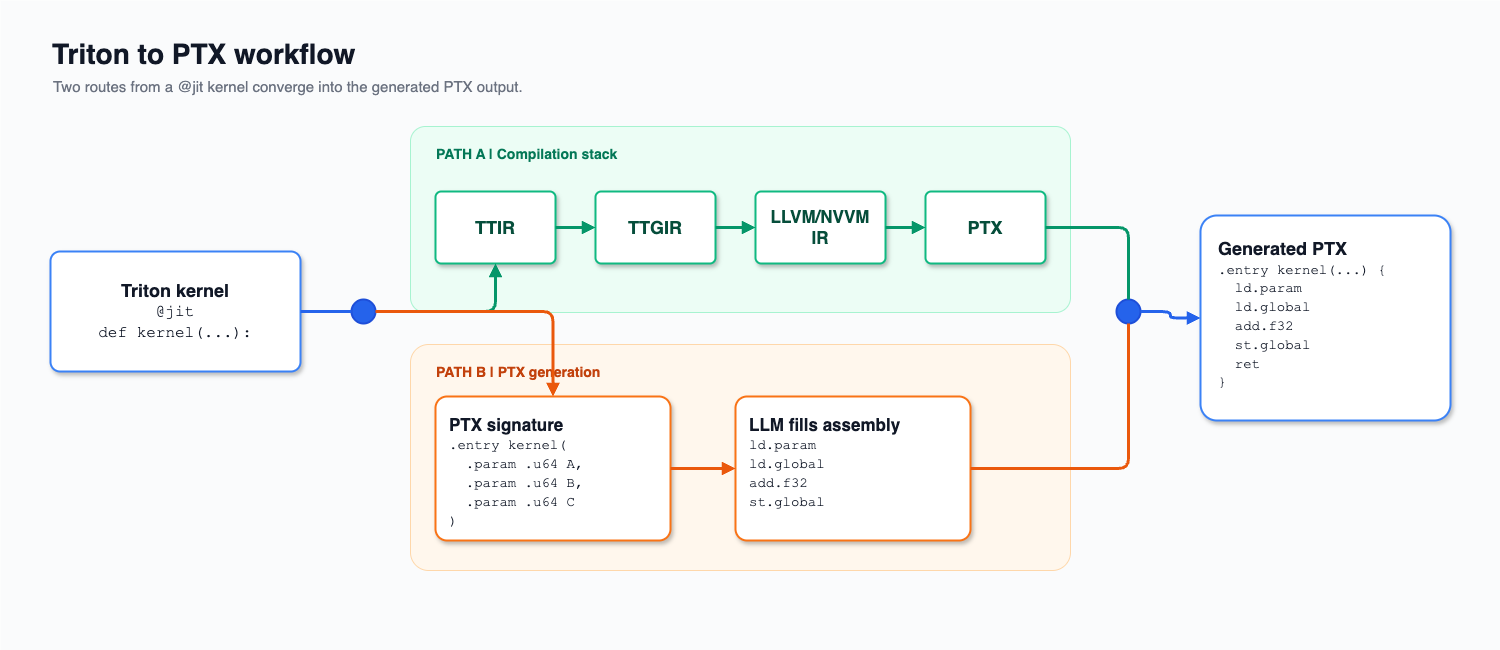

The diagram above was exported from draw.io. Its source (the exported page's mxGraphModel, read from the mxfile embedded in the PNG):
<mxGraphModel dx="604" dy="492" grid="1" gridSize="10" guides="1" tooltips="1" connect="1" arrows="1" fold="1" page="1" pageScale="1" pageWidth="1500" pageHeight="650" math="0" shadow="0">
  <root>
    <mxCell id="0" />
    <mxCell id="1" parent="0" />
    <mxCell id="bg" value="" style="rounded=0;whiteSpace=wrap;html=1;fillColor=#FAFBFC;strokeColor=none;" parent="1" vertex="1">
      <mxGeometry width="1500" height="650" as="geometry" />
    </mxCell>
    <mxCell id="title" value="Triton to PTX workflow" style="text;html=1;strokeColor=none;fillColor=none;fontFamily=Helvetica;fontSize=28;fontStyle=1;fontColor=#111827;align=left;verticalAlign=middle;whiteSpace=wrap;" parent="1" vertex="1">
      <mxGeometry x="50" y="34" width="420" height="40" as="geometry" />
    </mxCell>
    <mxCell id="subtitle" value="Two routes from a @jit kernel converge into the generated PTX output." style="text;html=1;strokeColor=none;fillColor=none;fontFamily=Helvetica;fontSize=15;fontColor=#6B7280;align=left;verticalAlign=middle;whiteSpace=wrap;" parent="1" vertex="1">
      <mxGeometry x="51" y="72" width="560" height="28" as="geometry" />
    </mxCell>
    <mxCell id="lane-a" value="" style="rounded=1;arcSize=8;whiteSpace=wrap;html=1;fillColor=#ECFDF5;strokeColor=#A7F3D0;strokeWidth=1;" parent="1" vertex="1">
      <mxGeometry x="410" y="126" width="660" height="186" as="geometry" />
    </mxCell>
    <mxCell id="lane-b" value="" style="rounded=1;arcSize=8;whiteSpace=wrap;html=1;fillColor=#FFF7ED;strokeColor=#FED7AA;strokeWidth=1;" parent="1" vertex="1">
      <mxGeometry x="410" y="344" width="660" height="226" as="geometry" />
    </mxCell>
    <mxCell id="path-a-label" value="PATH A  |  Compilation stack" style="text;html=1;strokeColor=none;fillColor=none;fontFamily=Helvetica;fontSize=14;fontStyle=1;fontColor=#047857;align=left;verticalAlign=middle;whiteSpace=wrap;" parent="1" vertex="1">
      <mxGeometry x="434" y="142" width="260" height="24" as="geometry" />
    </mxCell>
    <mxCell id="path-b-label" value="PATH B  |  PTX generation" style="text;html=1;strokeColor=none;fillColor=none;fontFamily=Helvetica;fontSize=14;fontStyle=1;fontColor=#C2410C;align=left;verticalAlign=middle;whiteSpace=wrap;" parent="1" vertex="1">
      <mxGeometry x="434" y="360" width="260" height="24" as="geometry" />
    </mxCell>
    <mxCell id="source" value="&lt;font style=&quot;font-size: 18px;&quot;&gt;&lt;b&gt;Triton kernel&lt;/b&gt;&lt;/font&gt;&lt;br&gt;&lt;font face=&quot;Courier New&quot; style=&quot;font-size: 16px;&quot;&gt;@jit&lt;br&gt;def kernel(...):&lt;/font&gt;" style="rounded=1;arcSize=8;whiteSpace=wrap;html=1;fillColor=#FFFFFF;strokeColor=#3B82F6;strokeWidth=2;fontFamily=Helvetica;fontSize=16;fontColor=#111827;align=center;verticalAlign=middle;spacing=14;shadow=1;glass=0;" parent="1" vertex="1">
      <mxGeometry x="50" y="251" width="250" height="120" as="geometry" />
    </mxCell>
    <mxCell id="split" value="" style="ellipse;whiteSpace=wrap;html=1;fillColor=#2563EB;strokeColor=#1D4ED8;strokeWidth=2;" parent="1" vertex="1">
      <mxGeometry x="351" y="299" width="24" height="24" as="geometry" />
    </mxCell>
    <mxCell id="ttir" value="TTIR" style="rounded=1;arcSize=8;whiteSpace=wrap;html=1;fillColor=#FFFFFF;strokeColor=#10B981;strokeWidth=2;fontFamily=Helvetica;fontSize=18;fontStyle=1;fontColor=#064E3B;align=center;verticalAlign=middle;spacing=10;shadow=1;" parent="1" vertex="1">
      <mxGeometry x="435" y="191" width="120" height="72" as="geometry" />
    </mxCell>
    <mxCell id="ttgir" value="TTGIR" style="rounded=1;arcSize=8;whiteSpace=wrap;html=1;fillColor=#FFFFFF;strokeColor=#10B981;strokeWidth=2;fontFamily=Helvetica;fontSize=18;fontStyle=1;fontColor=#064E3B;align=center;verticalAlign=middle;spacing=10;shadow=1;" parent="1" vertex="1">
      <mxGeometry x="595" y="191" width="120" height="72" as="geometry" />
    </mxCell>
    <mxCell id="llvm" value="LLVM/NVVM&lt;br&gt;IR" style="rounded=1;arcSize=8;whiteSpace=wrap;html=1;fillColor=#FFFFFF;strokeColor=#10B981;strokeWidth=2;fontFamily=Helvetica;fontSize=17;fontStyle=1;fontColor=#064E3B;align=center;verticalAlign=middle;spacing=10;shadow=1;" parent="1" vertex="1">
      <mxGeometry x="755" y="191" width="130" height="72" as="geometry" />
    </mxCell>
    <mxCell id="ptx" value="PTX" style="rounded=1;arcSize=8;whiteSpace=wrap;html=1;fillColor=#FFFFFF;strokeColor=#10B981;strokeWidth=2;fontFamily=Helvetica;fontSize=18;fontStyle=1;fontColor=#064E3B;align=center;verticalAlign=middle;spacing=10;shadow=1;" parent="1" vertex="1">
      <mxGeometry x="925" y="191" width="120" height="72" as="geometry" />
    </mxCell>
    <mxCell id="sig" value="&lt;font style=&quot;font-size: 17px;&quot;&gt;&lt;b&gt;PTX signature&lt;/b&gt;&lt;/font&gt;&lt;br&gt;&lt;font face=&quot;Courier New&quot; style=&quot;font-size: 14px;&quot;&gt;.entry kernel(&lt;br&gt;&amp;nbsp;&amp;nbsp;.param .u64 A,&lt;br&gt;&amp;nbsp;&amp;nbsp;.param .u64 B,&lt;br&gt;&amp;nbsp;&amp;nbsp;.param .u64 C&lt;br&gt;)&lt;/font&gt;" style="rounded=1;arcSize=8;whiteSpace=wrap;html=1;fillColor=#FFFFFF;strokeColor=#F97316;strokeWidth=2;fontFamily=Helvetica;fontSize=15;fontColor=#111827;align=left;verticalAlign=top;spacing=14;shadow=1;" parent="1" vertex="1">
      <mxGeometry x="435" y="396" width="235" height="144" as="geometry" />
    </mxCell>
    <mxCell id="asm" value="&lt;font style=&quot;font-size: 17px;&quot;&gt;&lt;b&gt;LLM fills assembly&lt;/b&gt;&lt;/font&gt;&lt;br&gt;&lt;font face=&quot;Courier New&quot; style=&quot;font-size: 14px;&quot;&gt;ld.param&lt;br&gt;ld.global&lt;br&gt;add.f32&lt;br&gt;st.global&lt;/font&gt;" style="rounded=1;arcSize=8;whiteSpace=wrap;html=1;fillColor=#FFFFFF;strokeColor=#F97316;strokeWidth=2;fontFamily=Helvetica;fontSize=15;fontColor=#111827;align=left;verticalAlign=top;spacing=14;shadow=1;" parent="1" vertex="1">
      <mxGeometry x="735" y="396" width="235" height="144" as="geometry" />
    </mxCell>
    <mxCell id="merge" value="" style="ellipse;whiteSpace=wrap;html=1;fillColor=#2563EB;strokeColor=#1D4ED8;strokeWidth=2;" parent="1" vertex="1">
      <mxGeometry x="1116" y="299" width="24" height="24" as="geometry" />
    </mxCell>
    <mxCell id="final" value="&lt;font style=&quot;font-size: 18px;&quot;&gt;&lt;b&gt;Generated PTX&lt;/b&gt;&lt;/font&gt;&lt;br&gt;&lt;font face=&quot;Courier New&quot; style=&quot;font-size: 14px;&quot;&gt;.entry kernel(...) {&lt;br&gt;&amp;nbsp;&amp;nbsp;ld.param&lt;br&gt;&amp;nbsp;&amp;nbsp;ld.global&lt;br&gt;&amp;nbsp;&amp;nbsp;add.f32&lt;br&gt;&amp;nbsp;&amp;nbsp;st.global&lt;br&gt;&amp;nbsp;&amp;nbsp;ret&lt;br&gt;}&lt;/font&gt;" style="rounded=1;arcSize=8;whiteSpace=wrap;html=1;fillColor=#FFFFFF;strokeColor=#3B82F6;strokeWidth=2;fontFamily=Helvetica;fontSize=15;fontColor=#111827;align=left;verticalAlign=top;spacing=18;shadow=1;" parent="1" vertex="1">
      <mxGeometry x="1200" y="215" width="250" height="205" as="geometry" />
    </mxCell>
    <mxCell id="source-split" value="" style="edgeStyle=orthogonalEdgeStyle;rounded=1;orthogonalLoop=1;jettySize=auto;html=1;strokeColor=#2563EB;strokeWidth=3;endArrow=none;" parent="1" source="source" target="split" edge="1">
      <mxGeometry relative="1" as="geometry" />
    </mxCell>
    <mxCell id="split-a" value="" style="edgeStyle=orthogonalEdgeStyle;rounded=1;orthogonalLoop=1;jettySize=auto;html=1;strokeColor=#059669;strokeWidth=3;endArrow=block;endFill=1;" parent="1" source="split" target="ttir" edge="1">
      <mxGeometry relative="1" as="geometry" />
    </mxCell>
    <mxCell id="split-b" value="" style="edgeStyle=orthogonalEdgeStyle;rounded=1;orthogonalLoop=1;jettySize=auto;html=1;strokeColor=#EA580C;strokeWidth=3;endArrow=block;endFill=1;" parent="1" source="split" target="sig" edge="1">
      <mxGeometry relative="1" as="geometry" />
    </mxCell>
    <mxCell id="ttir-ttgir" value="" style="edgeStyle=orthogonalEdgeStyle;rounded=1;orthogonalLoop=1;jettySize=auto;html=1;strokeColor=#059669;strokeWidth=3;endArrow=block;endFill=1;" parent="1" source="ttir" target="ttgir" edge="1">
      <mxGeometry relative="1" as="geometry" />
    </mxCell>
    <mxCell id="ttgir-llvm" value="" style="edgeStyle=orthogonalEdgeStyle;rounded=1;orthogonalLoop=1;jettySize=auto;html=1;strokeColor=#059669;strokeWidth=3;endArrow=block;endFill=1;" parent="1" source="ttgir" target="llvm" edge="1">
      <mxGeometry relative="1" as="geometry" />
    </mxCell>
    <mxCell id="llvm-ptx" value="" style="edgeStyle=orthogonalEdgeStyle;rounded=1;orthogonalLoop=1;jettySize=auto;html=1;strokeColor=#059669;strokeWidth=3;endArrow=block;endFill=1;" parent="1" source="llvm" target="ptx" edge="1">
      <mxGeometry relative="1" as="geometry" />
    </mxCell>
    <mxCell id="sig-asm" value="" style="edgeStyle=orthogonalEdgeStyle;rounded=1;orthogonalLoop=1;jettySize=auto;html=1;strokeColor=#EA580C;strokeWidth=3;endArrow=block;endFill=1;" parent="1" source="sig" target="asm" edge="1">
      <mxGeometry relative="1" as="geometry" />
    </mxCell>
    <mxCell id="ptx-merge" value="" style="edgeStyle=orthogonalEdgeStyle;rounded=1;orthogonalLoop=1;jettySize=auto;html=1;strokeColor=#059669;strokeWidth=3;endArrow=none;" parent="1" source="ptx" target="merge" edge="1">
      <mxGeometry relative="1" as="geometry" />
    </mxCell>
    <mxCell id="asm-merge" value="" style="edgeStyle=orthogonalEdgeStyle;rounded=1;orthogonalLoop=1;jettySize=auto;html=1;strokeColor=#EA580C;strokeWidth=3;endArrow=none;" parent="1" source="asm" target="merge" edge="1">
      <mxGeometry relative="1" as="geometry" />
    </mxCell>
    <mxCell id="merge-final" value="" style="edgeStyle=orthogonalEdgeStyle;rounded=1;orthogonalLoop=1;jettySize=auto;html=1;strokeColor=#2563EB;strokeWidth=3;endArrow=block;endFill=1;" parent="1" source="merge" target="final" edge="1">
      <mxGeometry relative="1" as="geometry" />
    </mxCell>
  </root>
</mxGraphModel>